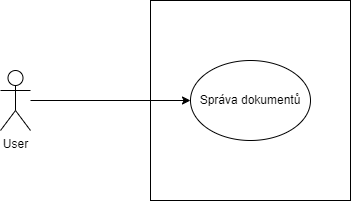

The diagram above was exported from draw.io. Its source (the exported page's mxGraphModel, read from the mxfile embedded in the PNG):
<mxGraphModel dx="1290" dy="530" grid="1" gridSize="10" guides="1" tooltips="1" connect="1" arrows="1" fold="1" page="1" pageScale="1" pageWidth="827" pageHeight="1169" math="0" shadow="0">
  <root>
    <mxCell id="0" />
    <mxCell id="1" parent="0" />
    <mxCell id="7ic6Ymto-UGO8lh6j6vC-1" value="" style="whiteSpace=wrap;html=1;aspect=fixed;" parent="1" vertex="1">
      <mxGeometry x="160" y="20" width="200" height="200" as="geometry" />
    </mxCell>
    <mxCell id="7ic6Ymto-UGO8lh6j6vC-2" value="User" style="shape=umlActor;verticalLabelPosition=bottom;verticalAlign=top;html=1;outlineConnect=0;" parent="1" vertex="1">
      <mxGeometry x="10" y="90" width="30" height="60" as="geometry" />
    </mxCell>
    <mxCell id="7ic6Ymto-UGO8lh6j6vC-3" value="Správa dokumentů" style="ellipse;whiteSpace=wrap;html=1;" parent="1" vertex="1">
      <mxGeometry x="200" y="80" width="120" height="80" as="geometry" />
    </mxCell>
    <mxCell id="7ic6Ymto-UGO8lh6j6vC-4" value="" style="endArrow=classic;html=1;rounded=0;entryX=0;entryY=0.5;entryDx=0;entryDy=0;" parent="1" source="7ic6Ymto-UGO8lh6j6vC-2" target="7ic6Ymto-UGO8lh6j6vC-3" edge="1">
      <mxGeometry width="50" height="50" relative="1" as="geometry">
        <mxPoint x="300" y="210" as="sourcePoint" />
        <mxPoint x="350" y="160" as="targetPoint" />
      </mxGeometry>
    </mxCell>
  </root>
</mxGraphModel>